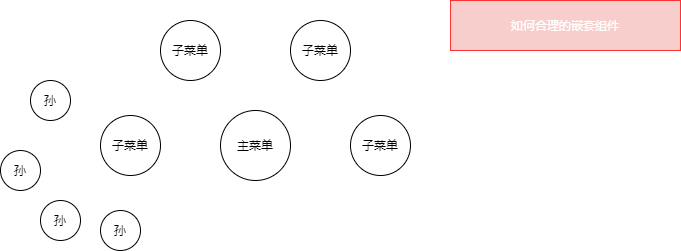

The diagram above was exported from draw.io. Its source (the exported page's mxGraphModel, read from the mxfile embedded in the PNG):
<mxGraphModel dx="877" dy="627" grid="1" gridSize="10" guides="1" tooltips="1" connect="1" arrows="1" fold="1" page="1" pageScale="1" pageWidth="827" pageHeight="1169" math="0" shadow="0">
  <root>
    <mxCell id="0" />
    <mxCell id="1" parent="0" />
    <mxCell id="2" value="主菜单" style="ellipse;whiteSpace=wrap;html=1;aspect=fixed;" vertex="1" parent="1">
      <mxGeometry x="260" y="150" width="70" height="70" as="geometry" />
    </mxCell>
    <mxCell id="3" value="子菜单" style="ellipse;whiteSpace=wrap;html=1;aspect=fixed;" vertex="1" parent="1">
      <mxGeometry x="140" y="155" width="60" height="60" as="geometry" />
    </mxCell>
    <mxCell id="5" value="子菜单" style="ellipse;whiteSpace=wrap;html=1;aspect=fixed;" vertex="1" parent="1">
      <mxGeometry x="200" y="60" width="60" height="60" as="geometry" />
    </mxCell>
    <mxCell id="6" value="子菜单" style="ellipse;whiteSpace=wrap;html=1;aspect=fixed;" vertex="1" parent="1">
      <mxGeometry x="330" y="60" width="60" height="60" as="geometry" />
    </mxCell>
    <mxCell id="7" value="子菜单" style="ellipse;whiteSpace=wrap;html=1;aspect=fixed;" vertex="1" parent="1">
      <mxGeometry x="390" y="155" width="60" height="60" as="geometry" />
    </mxCell>
    <mxCell id="8" value="孙" style="ellipse;whiteSpace=wrap;html=1;aspect=fixed;" vertex="1" parent="1">
      <mxGeometry x="80" y="240" width="40" height="40" as="geometry" />
    </mxCell>
    <mxCell id="9" value="孙" style="ellipse;whiteSpace=wrap;html=1;aspect=fixed;" vertex="1" parent="1">
      <mxGeometry x="140" y="250" width="40" height="40" as="geometry" />
    </mxCell>
    <mxCell id="10" value="孙" style="ellipse;whiteSpace=wrap;html=1;aspect=fixed;" vertex="1" parent="1">
      <mxGeometry x="40" y="190" width="40" height="40" as="geometry" />
    </mxCell>
    <mxCell id="12" value="孙" style="ellipse;whiteSpace=wrap;html=1;aspect=fixed;" vertex="1" parent="1">
      <mxGeometry x="70" y="120" width="40" height="40" as="geometry" />
    </mxCell>
    <mxCell id="13" value="&lt;font color=&quot;#ffffff&quot;&gt;如何合理的嵌套组件&lt;/font&gt;" style="rounded=0;whiteSpace=wrap;html=1;fillColor=#f8cecc;strokeColor=#FF3333;" vertex="1" parent="1">
      <mxGeometry x="490" y="40" width="230" height="50" as="geometry" />
    </mxCell>
  </root>
</mxGraphModel>